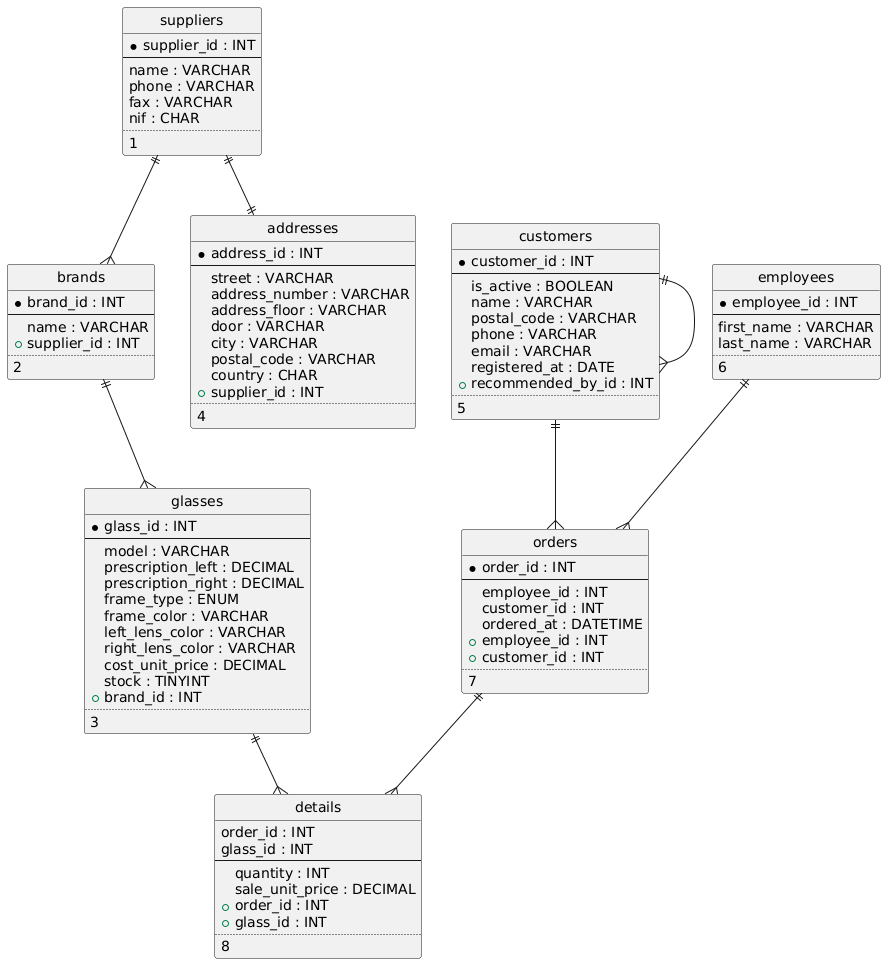

The diagram above was rendered by PlantUML. Its source (embedded in the PNG):
@startuml
hide circle
entity "suppliers" {
* supplier_id : INT
--
name : VARCHAR
phone : VARCHAR
fax : VARCHAR
nif : CHAR
..
1
}
entity "brands" {
* brand_id : INT
--
name : VARCHAR
+ supplier_id : INT
..
2
}
entity "glasses" {
* glass_id : INT
--
model : VARCHAR
prescription_left : DECIMAL
prescription_right : DECIMAL
frame_type : ENUM
frame_color : VARCHAR
left_lens_color : VARCHAR
right_lens_color : VARCHAR
cost_unit_price : DECIMAL
stock : TINYINT
+ brand_id : INT
..
3
}
entity "addresses" {
* address_id : INT
--
street : VARCHAR
address_number : VARCHAR
address_floor : VARCHAR
door : VARCHAR
city : VARCHAR
postal_code : VARCHAR
country : CHAR
+ supplier_id : INT
..
4
}
entity "customers" {
* customer_id : INT
--
is_active : BOOLEAN
name : VARCHAR
postal_code : VARCHAR
phone : VARCHAR
email : VARCHAR
registered_at : DATE
+ recommended_by_id : INT
..
5
}
entity "employees" {
* employee_id : INT
--
first_name : VARCHAR
last_name : VARCHAR
..
6
}
entity "orders" {
* order_id : INT
--
employee_id : INT
customer_id : INT
ordered_at : DATETIME
+ employee_id : INT
+ customer_id : INT
..
7
}
entity "details" {
order_id : INT
glass_id : INT
--
quantity : INT
sale_unit_price : DECIMAL
+ order_id : INT
+ glass_id : INT
..
8
}
suppliers ||--{ brands
brands ||--{ glasses
suppliers ||--|| addresses
customers ||--{ customers
customers ||--{ orders
employees ||--{ orders
orders ||--{ details
glasses ||--{ details
@enduml